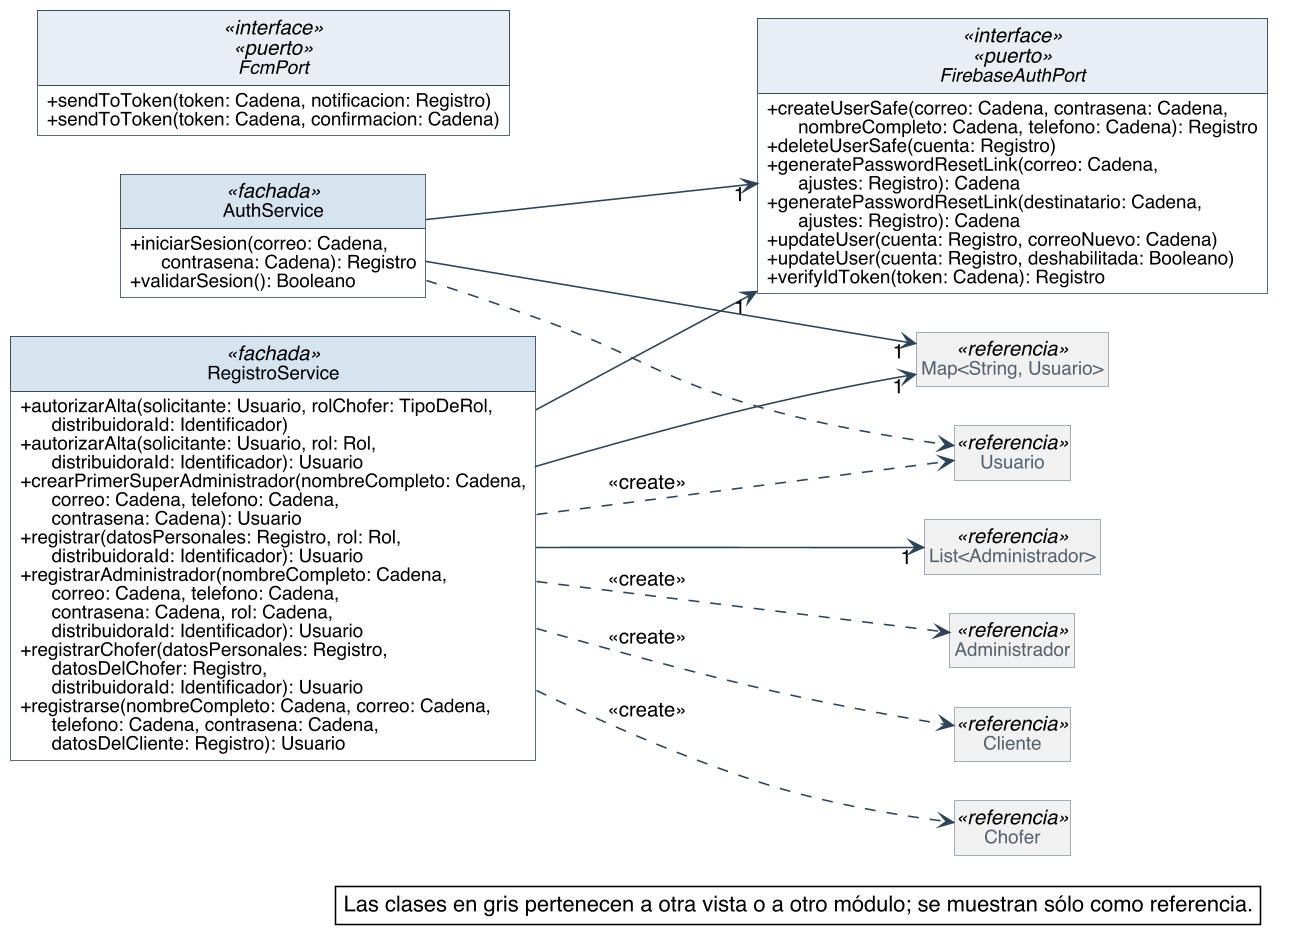

The diagram above was rendered by PlantUML. Its source (embedded in the PNG):
@startuml
skinparam backgroundColor #FFFFFF
skinparam shadowing false
skinparam defaultFontName Helvetica
skinparam defaultFontSize 13
skinparam dpi 150
skinparam nodesep 40
skinparam ranksep 55
skinparam classAttributeIconSize 0
skinparam roundCorner 0
skinparam genericDisplay old
skinparam class {
  BorderColor #2C4257
  BackgroundColor #FFFFFF
  ArrowColor #2C4257
  FontSize 14
  AttributeFontSize 12
  HeaderBackgroundColor #E8EEF3
}
skinparam class<<referencia>> {
  BackgroundColor #F1F1F1
  BorderColor #8A97A3
  FontColor #55616C
}
skinparam class<<fachada>> {
  HeaderBackgroundColor #D6E4F0
}
skinparam class<<controlador>> {
  HeaderBackgroundColor #D6E4F0
}
skinparam class<<fabricación pura>> {
  HeaderBackgroundColor #F3E9CF
}
skinparam class<<colección>> {
  HeaderBackgroundColor #E6E6E6
}
skinparam class<<adaptador>> {
  HeaderBackgroundColor #DCEBDD
}
skinparam interface {
  BorderColor #2C4257
  BackgroundColor #FFFFFF
  HeaderBackgroundColor #DCEBDD
  FontSize 14
  AttributeFontSize 12
}
skinparam note {
  BackgroundColor #FFFFFF
  BorderColor #2C4257
}
skinparam packageStyle rectangle
skinparam package {
  BorderColor #8A97A3
  FontSize 13
  FontColor #55616C
}
hide circle
hide empty members

left to right direction
skinparam nodesep 25
skinparam ranksep 90
class AuthService <<fachada>> {
  + iniciarSesion(correo: Cadena,\n      contrasena: Cadena): Registro
  + validarSesion(): Booleano
}
class RegistroService <<fachada>> {
  + autorizarAlta(solicitante: Usuario, rolChofer: TipoDeRol,\n      distribuidoraId: Identificador)
  + autorizarAlta(solicitante: Usuario, rol: Rol,\n      distribuidoraId: Identificador): Usuario
  + crearPrimerSuperAdministrador(nombreCompleto: Cadena,\n      correo: Cadena, telefono: Cadena,\n      contrasena: Cadena): Usuario
  + registrar(datosPersonales: Registro, rol: Rol,\n      distribuidoraId: Identificador): Usuario
  + registrarAdministrador(nombreCompleto: Cadena,\n      correo: Cadena, telefono: Cadena,\n      contrasena: Cadena, rol: Cadena,\n      distribuidoraId: Identificador): Usuario
  + registrarChofer(datosPersonales: Registro,\n      datosDelChofer: Registro,\n      distribuidoraId: Identificador): Usuario
  + registrarse(nombreCompleto: Cadena, correo: Cadena,\n      telefono: Cadena, contrasena: Cadena,\n      datosDelCliente: Registro): Usuario
}
interface FirebaseAuthPort <<interface>> <<puerto>> {
  + createUserSafe(correo: Cadena, contrasena: Cadena,\n      nombreCompleto: Cadena, telefono: Cadena): Registro
  + deleteUserSafe(cuenta: Registro)
  + generatePasswordResetLink(correo: Cadena,\n      ajustes: Registro): Cadena
  + generatePasswordResetLink(destinatario: Cadena,\n      ajustes: Registro): Cadena
  + updateUser(cuenta: Registro, correoNuevo: Cadena)
  + updateUser(cuenta: Registro, deshabilitada: Booleano)
  + verifyIdToken(token: Cadena): Registro
}
interface FcmPort <<interface>> <<puerto>> {
  + sendToToken(token: Cadena, notificacion: Registro)
  + sendToToken(token: Cadena, confirmacion: Cadena)
}
class "Map<String, Usuario>" as Map_String_Usuario <<referencia>>
class "List<Administrador>" as List_Administrador <<referencia>>
class Usuario <<referencia>>
class Cliente <<referencia>>
class Chofer <<referencia>>
class Administrador <<referencia>>

AuthService --> "1" FirebaseAuthPort
AuthService --> "1" Map_String_Usuario
RegistroService --> "1" FirebaseAuthPort
RegistroService --> "1" List_Administrador
RegistroService --> "1" Map_String_Usuario
AuthService ..> Usuario
RegistroService ..> Administrador : <<create>>
RegistroService ..> Chofer : <<create>>
RegistroService ..> Cliente : <<create>>
RegistroService ..> Usuario : <<create>>

legend bottom right
  Las clases en gris pertenecen a otra vista o a otro módulo; se muestran sólo como referencia.
endlegend
@enduml